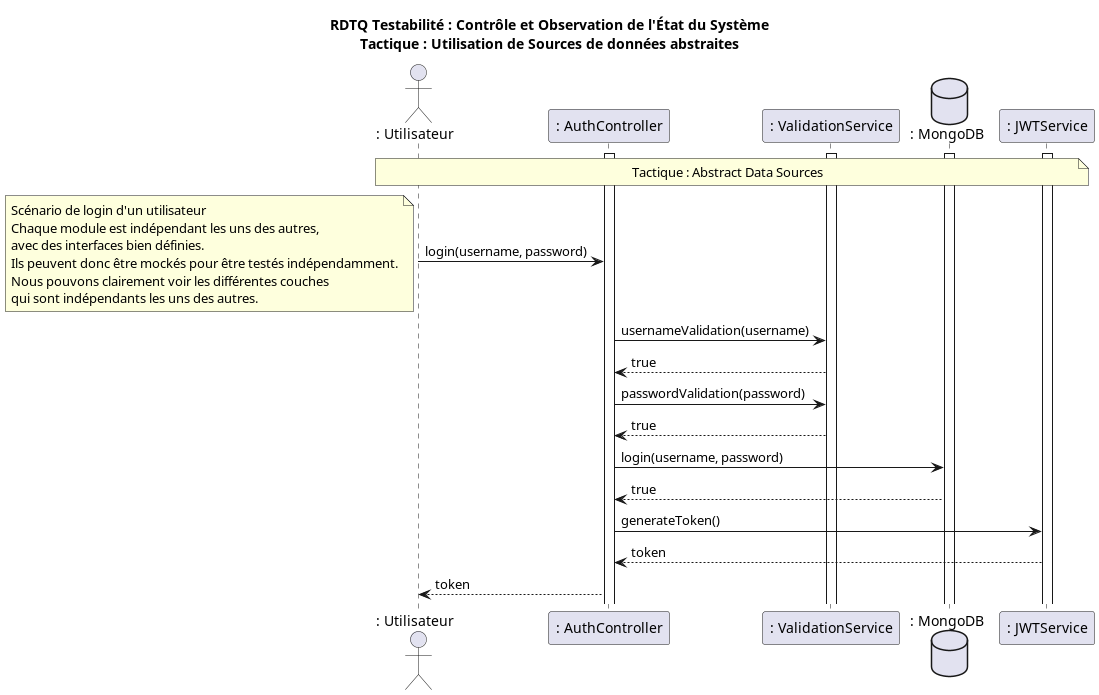

The diagram above was rendered by PlantUML. Its source (embedded in the PNG):
@startuml
title RDTQ Testabilité : Contrôle et Observation de l'État du Système\nTactique : Utilisation de Sources de données abstraites




actor ": Utilisateur" as user
participant ": AuthController" as auth
participant ": ValidationService" as val
database ": MongoDB" as db
participant ": JWTService" as jwt

note over user, jwt : Tactique : Abstract Data Sources

activate auth
activate jwt
activate val
activate db
user -> auth : login(username, password)
note left : Scénario de login d'un utilisateur\nChaque module est indépendant les uns des autres,\navec des interfaces bien définies.\nIls peuvent donc être mockés pour être testés indépendamment.\nNous pouvons clairement voir les différentes couches\nqui sont indépendants les uns des autres.

auth -> val : usernameValidation(username)
val --> auth : true
auth -> val : passwordValidation(password)
val --> auth : true
auth -> db : login(username, password)
db --> auth : true
auth -> jwt : generateToken()
jwt --> auth : token
auth --> user : token

@enduml